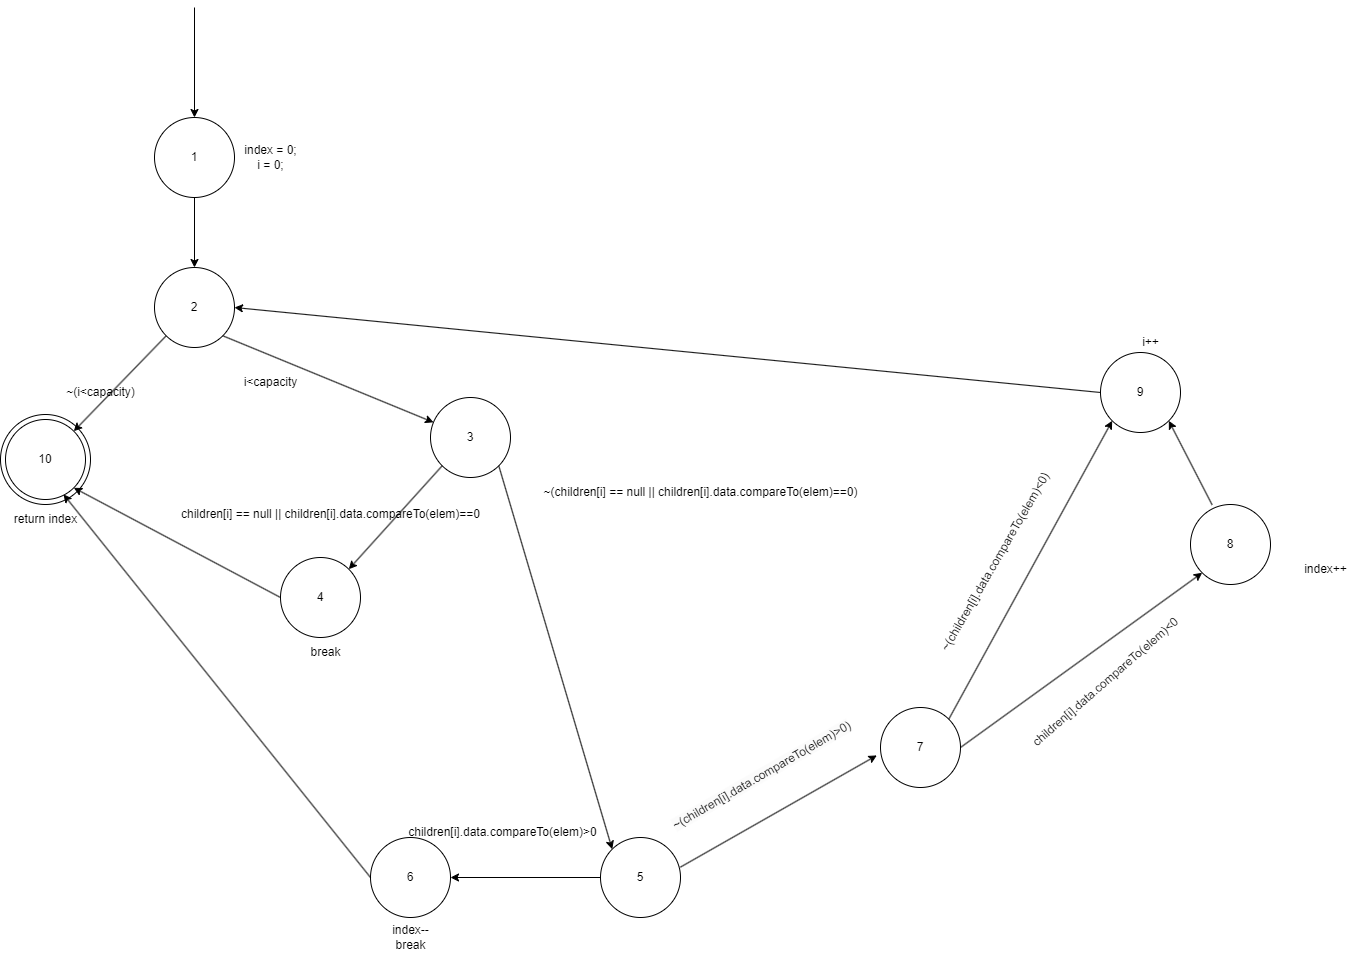

The diagram above was exported from draw.io. Its source (the exported page's mxGraphModel, read from the mxfile embedded in the PNG):
<mxGraphModel dx="1639" dy="2115" grid="1" gridSize="10" guides="1" tooltips="1" connect="1" arrows="1" fold="1" page="1" pageScale="1" pageWidth="827" pageHeight="1169" math="0" shadow="0">
  <root>
    <mxCell id="0" />
    <mxCell id="1" parent="0" />
    <mxCell id="Tb6pebVY6amShAPa5Qsf-9" value="2" style="ellipse;whiteSpace=wrap;html=1;aspect=fixed;" parent="1" vertex="1">
      <mxGeometry x="220" y="317" width="90" height="90" as="geometry" />
    </mxCell>
    <mxCell id="Tb6pebVY6amShAPa5Qsf-1" value="1" style="ellipse;whiteSpace=wrap;html=1;aspect=fixed;" parent="1" vertex="1">
      <mxGeometry x="374" y="20" width="80" height="80" as="geometry" />
    </mxCell>
    <mxCell id="Tb6pebVY6amShAPa5Qsf-2" value="" style="endArrow=classic;html=1;rounded=0;entryX=0.5;entryY=0;entryDx=0;entryDy=0;" parent="1" target="Tb6pebVY6amShAPa5Qsf-1" edge="1">
      <mxGeometry width="50" height="50" relative="1" as="geometry">
        <mxPoint x="414" y="-90" as="sourcePoint" />
        <mxPoint x="440" y="290" as="targetPoint" />
      </mxGeometry>
    </mxCell>
    <mxCell id="Tb6pebVY6amShAPa5Qsf-3" value="index = 0;&lt;div&gt;i = 0;&lt;/div&gt;" style="text;html=1;align=center;verticalAlign=middle;resizable=0;points=[];autosize=1;strokeColor=none;fillColor=none;" parent="1" vertex="1">
      <mxGeometry x="450" y="40" width="80" height="40" as="geometry" />
    </mxCell>
    <mxCell id="Tb6pebVY6amShAPa5Qsf-4" value="" style="endArrow=classic;html=1;rounded=0;exitX=0;exitY=1;exitDx=0;exitDy=0;entryX=1;entryY=0;entryDx=0;entryDy=0;" parent="1" source="Tb6pebVY6amShAPa5Qsf-11" target="Tb6pebVY6amShAPa5Qsf-7" edge="1">
      <mxGeometry width="50" height="50" relative="1" as="geometry">
        <mxPoint x="400.71572875253787" y="280.28427124746213" as="sourcePoint" />
        <mxPoint x="295" y="332" as="targetPoint" />
      </mxGeometry>
    </mxCell>
    <mxCell id="Tb6pebVY6amShAPa5Qsf-7" value="10" style="ellipse;whiteSpace=wrap;html=1;aspect=fixed;" parent="1" vertex="1">
      <mxGeometry x="225" y="322" width="80" height="80" as="geometry" />
    </mxCell>
    <mxCell id="Tb6pebVY6amShAPa5Qsf-8" value="return index" style="text;html=1;align=center;verticalAlign=middle;resizable=0;points=[];autosize=1;strokeColor=none;fillColor=none;" parent="1" vertex="1">
      <mxGeometry x="220" y="407" width="90" height="30" as="geometry" />
    </mxCell>
    <mxCell id="Tb6pebVY6amShAPa5Qsf-10" value="~(i&amp;lt;capacity)" style="text;html=1;align=center;verticalAlign=middle;resizable=0;points=[];autosize=1;strokeColor=none;fillColor=none;" parent="1" vertex="1">
      <mxGeometry x="275" y="280" width="90" height="30" as="geometry" />
    </mxCell>
    <mxCell id="Tb6pebVY6amShAPa5Qsf-11" value="2" style="ellipse;whiteSpace=wrap;html=1;aspect=fixed;" parent="1" vertex="1">
      <mxGeometry x="374" y="170" width="80" height="80" as="geometry" />
    </mxCell>
    <mxCell id="Tb6pebVY6amShAPa5Qsf-12" value="" style="endArrow=classic;html=1;rounded=0;entryX=0.5;entryY=0;entryDx=0;entryDy=0;exitX=0.5;exitY=1;exitDx=0;exitDy=0;" parent="1" source="Tb6pebVY6amShAPa5Qsf-1" target="Tb6pebVY6amShAPa5Qsf-11" edge="1">
      <mxGeometry width="50" height="50" relative="1" as="geometry">
        <mxPoint x="414" y="160" as="sourcePoint" />
        <mxPoint x="440" y="440" as="targetPoint" />
      </mxGeometry>
    </mxCell>
    <mxCell id="Tb6pebVY6amShAPa5Qsf-13" value="" style="endArrow=classic;html=1;rounded=0;exitX=1;exitY=1;exitDx=0;exitDy=0;" parent="1" source="Tb6pebVY6amShAPa5Qsf-11" target="Tb6pebVY6amShAPa5Qsf-14" edge="1">
      <mxGeometry width="50" height="50" relative="1" as="geometry">
        <mxPoint x="410.71572875253787" y="290.28427124746213" as="sourcePoint" />
        <mxPoint x="600" y="270" as="targetPoint" />
      </mxGeometry>
    </mxCell>
    <mxCell id="Tb6pebVY6amShAPa5Qsf-14" value="3" style="ellipse;whiteSpace=wrap;html=1;aspect=fixed;" parent="1" vertex="1">
      <mxGeometry x="650" y="300" width="80" height="80" as="geometry" />
    </mxCell>
    <mxCell id="Tb6pebVY6amShAPa5Qsf-15" value="i&amp;lt;capacity" style="text;html=1;align=center;verticalAlign=middle;resizable=0;points=[];autosize=1;strokeColor=none;fillColor=none;" parent="1" vertex="1">
      <mxGeometry x="450" y="270" width="80" height="30" as="geometry" />
    </mxCell>
    <mxCell id="Tb6pebVY6amShAPa5Qsf-16" value="" style="endArrow=classic;html=1;rounded=0;exitX=0;exitY=1;exitDx=0;exitDy=0;entryX=1;entryY=0;entryDx=0;entryDy=0;" parent="1" source="Tb6pebVY6amShAPa5Qsf-14" target="Tb6pebVY6amShAPa5Qsf-20" edge="1">
      <mxGeometry width="50" height="50" relative="1" as="geometry">
        <mxPoint x="390" y="310" as="sourcePoint" />
        <mxPoint x="560" y="440" as="targetPoint" />
      </mxGeometry>
    </mxCell>
    <mxCell id="Tb6pebVY6amShAPa5Qsf-17" value="" style="endArrow=classic;html=1;rounded=0;exitX=1;exitY=1;exitDx=0;exitDy=0;entryX=0;entryY=0;entryDx=0;entryDy=0;" parent="1" source="Tb6pebVY6amShAPa5Qsf-14" target="Tb6pebVY6amShAPa5Qsf-24" edge="1">
      <mxGeometry width="50" height="50" relative="1" as="geometry">
        <mxPoint x="622" y="308" as="sourcePoint" />
        <mxPoint x="741.7157287525381" y="388.7157287525383" as="targetPoint" />
      </mxGeometry>
    </mxCell>
    <mxCell id="Tb6pebVY6amShAPa5Qsf-18" value="children[i] == null || children[i].data.compareTo(elem)==0" style="text;html=1;align=center;verticalAlign=middle;resizable=0;points=[];autosize=1;strokeColor=none;fillColor=none;" parent="1" vertex="1">
      <mxGeometry x="390" y="402" width="320" height="30" as="geometry" />
    </mxCell>
    <mxCell id="Tb6pebVY6amShAPa5Qsf-19" value="~(children[i] == null || children[i].data.compareTo(elem)==0)" style="text;html=1;align=center;verticalAlign=middle;resizable=0;points=[];autosize=1;strokeColor=none;fillColor=none;" parent="1" vertex="1">
      <mxGeometry x="750" y="380" width="340" height="30" as="geometry" />
    </mxCell>
    <mxCell id="Tb6pebVY6amShAPa5Qsf-20" value="4" style="ellipse;whiteSpace=wrap;html=1;aspect=fixed;" parent="1" vertex="1">
      <mxGeometry x="500" y="460" width="80" height="80" as="geometry" />
    </mxCell>
    <mxCell id="Tb6pebVY6amShAPa5Qsf-22" value="break" style="text;html=1;align=center;verticalAlign=middle;resizable=0;points=[];autosize=1;strokeColor=none;fillColor=none;" parent="1" vertex="1">
      <mxGeometry x="520" y="540" width="50" height="30" as="geometry" />
    </mxCell>
    <mxCell id="Tb6pebVY6amShAPa5Qsf-23" value="" style="endArrow=classic;html=1;rounded=0;exitX=0;exitY=0.5;exitDx=0;exitDy=0;entryX=1;entryY=1;entryDx=0;entryDy=0;" parent="1" source="Tb6pebVY6amShAPa5Qsf-20" target="Tb6pebVY6amShAPa5Qsf-7" edge="1">
      <mxGeometry width="50" height="50" relative="1" as="geometry">
        <mxPoint x="672" y="368" as="sourcePoint" />
        <mxPoint x="570" y="450" as="targetPoint" />
      </mxGeometry>
    </mxCell>
    <mxCell id="Tb6pebVY6amShAPa5Qsf-24" value="5" style="ellipse;whiteSpace=wrap;html=1;aspect=fixed;" parent="1" vertex="1">
      <mxGeometry x="820" y="740" width="80" height="80" as="geometry" />
    </mxCell>
    <mxCell id="Tb6pebVY6amShAPa5Qsf-25" value="children[i].data.compareTo(elem)&amp;gt;0" style="text;html=1;align=center;verticalAlign=middle;resizable=0;points=[];autosize=1;strokeColor=none;fillColor=none;rotation=0;" parent="1" vertex="1">
      <mxGeometry x="617" y="720" width="210" height="30" as="geometry" />
    </mxCell>
    <mxCell id="Tb6pebVY6amShAPa5Qsf-26" value="" style="endArrow=classic;html=1;rounded=0;exitX=0.998;exitY=0.371;exitDx=0;exitDy=0;entryX=-0.046;entryY=0.599;entryDx=0;entryDy=0;exitPerimeter=0;entryPerimeter=0;" parent="1" source="Tb6pebVY6amShAPa5Qsf-24" target="Tb6pebVY6amShAPa5Qsf-31" edge="1">
      <mxGeometry width="50" height="50" relative="1" as="geometry">
        <mxPoint x="728" y="368" as="sourcePoint" />
        <mxPoint x="1050" y="600" as="targetPoint" />
      </mxGeometry>
    </mxCell>
    <mxCell id="Tb6pebVY6amShAPa5Qsf-27" value="" style="endArrow=classic;html=1;rounded=0;exitX=0;exitY=0.5;exitDx=0;exitDy=0;entryX=1;entryY=0.5;entryDx=0;entryDy=0;" parent="1" source="Tb6pebVY6amShAPa5Qsf-24" target="Tb6pebVY6amShAPa5Qsf-28" edge="1">
      <mxGeometry width="50" height="50" relative="1" as="geometry">
        <mxPoint x="938" y="515" as="sourcePoint" />
        <mxPoint x="800" y="600" as="targetPoint" />
      </mxGeometry>
    </mxCell>
    <mxCell id="Tb6pebVY6amShAPa5Qsf-28" value="6" style="ellipse;whiteSpace=wrap;html=1;aspect=fixed;" parent="1" vertex="1">
      <mxGeometry x="590" y="740" width="80" height="80" as="geometry" />
    </mxCell>
    <mxCell id="Tb6pebVY6amShAPa5Qsf-29" value="index--&lt;div&gt;break&lt;/div&gt;" style="text;html=1;align=center;verticalAlign=middle;resizable=0;points=[];autosize=1;strokeColor=none;fillColor=none;" parent="1" vertex="1">
      <mxGeometry x="600" y="820" width="60" height="40" as="geometry" />
    </mxCell>
    <mxCell id="Tb6pebVY6amShAPa5Qsf-30" value="" style="endArrow=classic;html=1;rounded=0;exitX=0;exitY=0.5;exitDx=0;exitDy=0;entryX=0.725;entryY=0.936;entryDx=0;entryDy=0;entryPerimeter=0;" parent="1" source="Tb6pebVY6amShAPa5Qsf-28" target="Tb6pebVY6amShAPa5Qsf-7" edge="1">
      <mxGeometry width="50" height="50" relative="1" as="geometry">
        <mxPoint x="680" y="570" as="sourcePoint" />
        <mxPoint x="730" y="520" as="targetPoint" />
      </mxGeometry>
    </mxCell>
    <mxCell id="Tb6pebVY6amShAPa5Qsf-31" value="7" style="ellipse;whiteSpace=wrap;html=1;aspect=fixed;" parent="1" vertex="1">
      <mxGeometry x="1100" y="610" width="80" height="80" as="geometry" />
    </mxCell>
    <mxCell id="Tb6pebVY6amShAPa5Qsf-32" value="&lt;span style=&quot;color: rgb(0, 0, 0); font-family: Helvetica; font-size: 12px; font-style: normal; font-variant-ligatures: normal; font-variant-caps: normal; font-weight: 400; letter-spacing: normal; orphans: 2; text-align: center; text-indent: 0px; text-transform: none; widows: 2; word-spacing: 0px; -webkit-text-stroke-width: 0px; white-space: nowrap; background-color: rgb(251, 251, 251); text-decoration-thickness: initial; text-decoration-style: initial; text-decoration-color: initial; display: inline !important; float: none;&quot;&gt;~(children[i].data.compareTo(elem)&amp;gt;0)&lt;/span&gt;" style="text;whiteSpace=wrap;html=1;rotation=-30;" parent="1" vertex="1">
      <mxGeometry x="880" y="660" width="220" height="40" as="geometry" />
    </mxCell>
    <mxCell id="Tb6pebVY6amShAPa5Qsf-33" value="" style="endArrow=classic;html=1;rounded=0;exitX=1;exitY=0.5;exitDx=0;exitDy=0;entryX=0;entryY=1;entryDx=0;entryDy=0;" parent="1" source="Tb6pebVY6amShAPa5Qsf-31" target="Tb6pebVY6amShAPa5Qsf-36" edge="1">
      <mxGeometry width="50" height="50" relative="1" as="geometry">
        <mxPoint x="938" y="515" as="sourcePoint" />
        <mxPoint x="960" y="760" as="targetPoint" />
      </mxGeometry>
    </mxCell>
    <mxCell id="Tb6pebVY6amShAPa5Qsf-35" value="children[i].data.compareTo(elem)&amp;lt;0" style="text;html=1;align=center;verticalAlign=middle;resizable=0;points=[];autosize=1;strokeColor=none;fillColor=none;rotation=-41;" parent="1" vertex="1">
      <mxGeometry x="1220" y="570" width="210" height="30" as="geometry" />
    </mxCell>
    <mxCell id="Tb6pebVY6amShAPa5Qsf-36" value="8" style="ellipse;whiteSpace=wrap;html=1;aspect=fixed;" parent="1" vertex="1">
      <mxGeometry x="1410" y="407" width="80" height="80" as="geometry" />
    </mxCell>
    <mxCell id="Tb6pebVY6amShAPa5Qsf-38" value="~(children[i].data.compareTo(elem)&amp;lt;0)" style="text;html=1;align=center;verticalAlign=middle;resizable=0;points=[];autosize=1;strokeColor=none;fillColor=none;rotation=-60;" parent="1" vertex="1">
      <mxGeometry x="1100" y="450" width="230" height="30" as="geometry" />
    </mxCell>
    <mxCell id="Tb6pebVY6amShAPa5Qsf-40" value="index++" style="text;html=1;align=center;verticalAlign=middle;resizable=0;points=[];autosize=1;strokeColor=none;fillColor=none;" parent="1" vertex="1">
      <mxGeometry x="1510" y="457" width="70" height="30" as="geometry" />
    </mxCell>
    <mxCell id="Tb6pebVY6amShAPa5Qsf-41" value="i++" style="text;html=1;align=center;verticalAlign=middle;resizable=0;points=[];autosize=1;strokeColor=none;fillColor=none;" parent="1" vertex="1">
      <mxGeometry x="1350" y="230" width="40" height="30" as="geometry" />
    </mxCell>
    <mxCell id="Tb6pebVY6amShAPa5Qsf-42" value="9" style="ellipse;whiteSpace=wrap;html=1;aspect=fixed;" parent="1" vertex="1">
      <mxGeometry x="1320" y="255" width="80" height="80" as="geometry" />
    </mxCell>
    <mxCell id="Tb6pebVY6amShAPa5Qsf-43" value="" style="endArrow=classic;html=1;rounded=0;exitX=1;exitY=0;exitDx=0;exitDy=0;entryX=0;entryY=1;entryDx=0;entryDy=0;" parent="1" source="Tb6pebVY6amShAPa5Qsf-31" target="Tb6pebVY6amShAPa5Qsf-42" edge="1">
      <mxGeometry width="50" height="50" relative="1" as="geometry">
        <mxPoint x="870" y="520" as="sourcePoint" />
        <mxPoint x="920" y="470" as="targetPoint" />
      </mxGeometry>
    </mxCell>
    <mxCell id="Tb6pebVY6amShAPa5Qsf-44" value="" style="endArrow=classic;html=1;rounded=0;exitX=0.27;exitY=0.004;exitDx=0;exitDy=0;entryX=1;entryY=1;entryDx=0;entryDy=0;exitPerimeter=0;" parent="1" source="Tb6pebVY6amShAPa5Qsf-36" target="Tb6pebVY6amShAPa5Qsf-42" edge="1">
      <mxGeometry width="50" height="50" relative="1" as="geometry">
        <mxPoint x="870" y="520" as="sourcePoint" />
        <mxPoint x="920" y="470" as="targetPoint" />
      </mxGeometry>
    </mxCell>
    <mxCell id="Tb6pebVY6amShAPa5Qsf-47" value="" style="edgeStyle=none;orthogonalLoop=1;jettySize=auto;html=1;rounded=0;exitX=0;exitY=0.5;exitDx=0;exitDy=0;entryX=1;entryY=0.5;entryDx=0;entryDy=0;" parent="1" source="Tb6pebVY6amShAPa5Qsf-42" target="Tb6pebVY6amShAPa5Qsf-11" edge="1">
      <mxGeometry width="100" relative="1" as="geometry">
        <mxPoint x="1010" y="210" as="sourcePoint" />
        <mxPoint x="560" y="210" as="targetPoint" />
        <Array as="points" />
      </mxGeometry>
    </mxCell>
  </root>
</mxGraphModel>